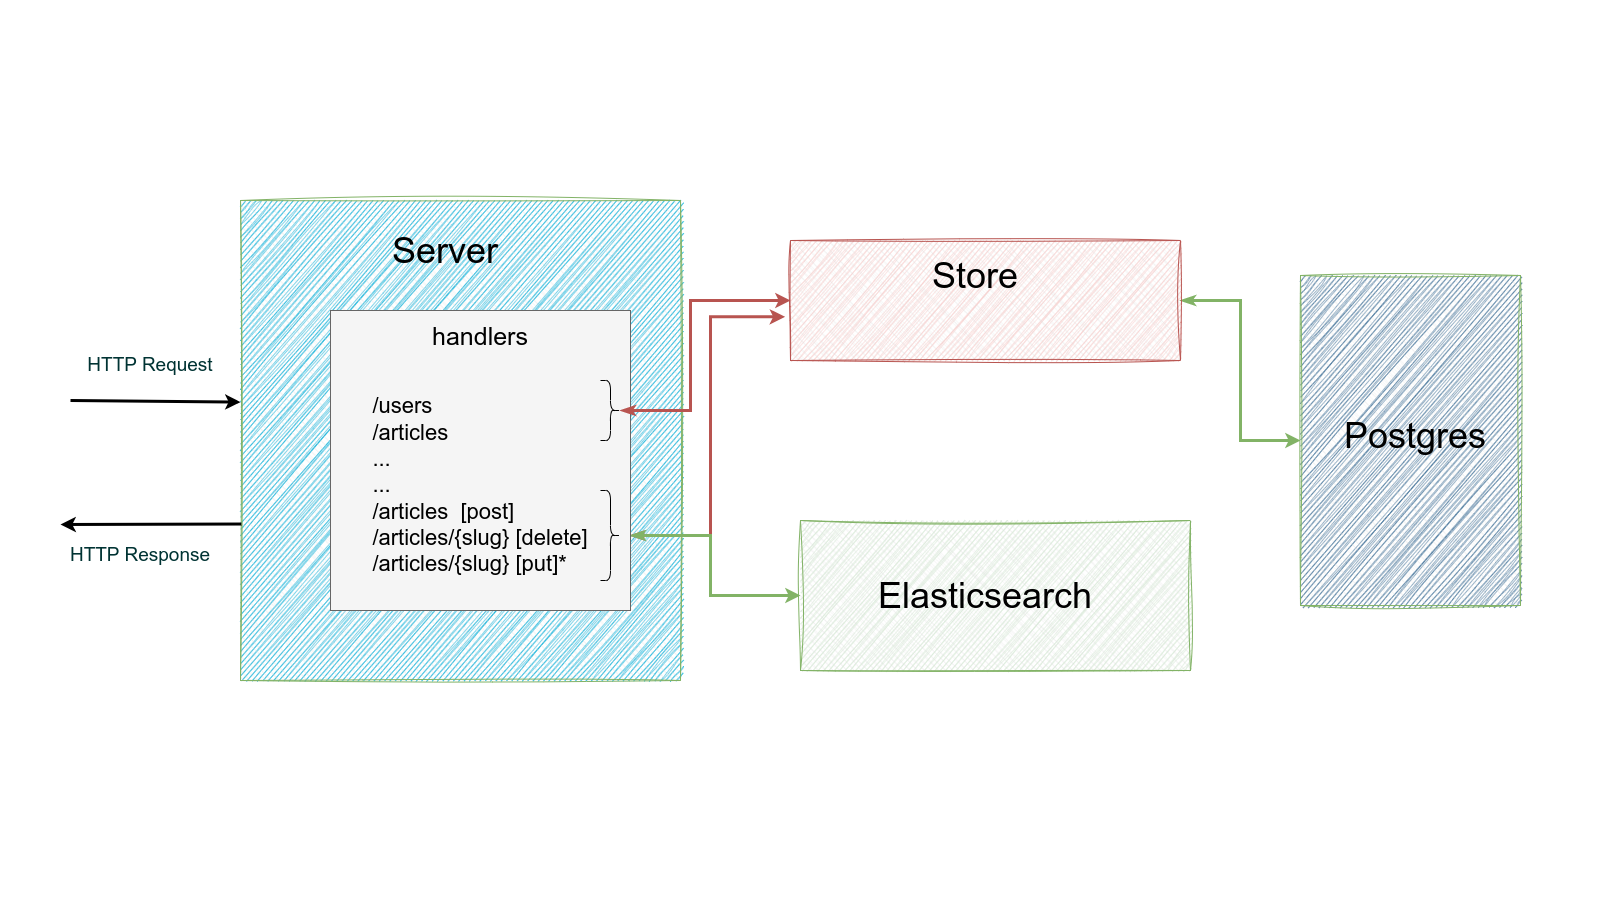

The diagram above was exported from draw.io. Its source (the exported page's mxGraphModel, read from the mxfile embedded in the PNG):
<mxGraphModel dx="1909" dy="1140" grid="1" gridSize="10" guides="1" tooltips="1" connect="1" arrows="1" fold="1" page="1" pageScale="1" pageWidth="1600" pageHeight="900" math="0" shadow="0">
  <root>
    <mxCell id="0" />
    <mxCell id="1" parent="0" />
    <mxCell id="Lr9EdpKN9mh8bFhu23xE-2" value="" style="verticalLabelPosition=bottom;verticalAlign=top;html=1;shape=mxgraph.basic.patternFillRect;fillStyle=diagRev;step=5;fillStrokeWidth=0.2;fillStrokeColor=#dddddd;fillColor=#00ADD8;strokeColor=#82b366;gradientColor=none;sketch=1;curveFitting=1;jiggle=2;" vertex="1" parent="1">
      <mxGeometry x="240" y="200" width="440" height="480" as="geometry" />
    </mxCell>
    <mxCell id="Lr9EdpKN9mh8bFhu23xE-23" style="edgeStyle=orthogonalEdgeStyle;rounded=0;orthogonalLoop=1;jettySize=auto;html=1;entryX=0;entryY=0.5;entryDx=0;entryDy=0;entryPerimeter=0;fillColor=#d5e8d4;strokeColor=#82b366;strokeWidth=3;startArrow=classicThin;startFill=0;" edge="1" parent="1" source="Lr9EdpKN9mh8bFhu23xE-3" target="Lr9EdpKN9mh8bFhu23xE-5">
      <mxGeometry relative="1" as="geometry" />
    </mxCell>
    <mxCell id="Lr9EdpKN9mh8bFhu23xE-3" value="" style="verticalLabelPosition=bottom;verticalAlign=top;html=1;shape=mxgraph.basic.patternFillRect;fillStyle=diagRev;step=5;fillStrokeWidth=0.2;fillStrokeColor=#dddddd;fillColor=#f8cecc;strokeColor=#b85450;sketch=1;curveFitting=1;jiggle=2;" vertex="1" parent="1">
      <mxGeometry x="790" y="240" width="390" height="120" as="geometry" />
    </mxCell>
    <mxCell id="Lr9EdpKN9mh8bFhu23xE-4" value="" style="verticalLabelPosition=bottom;verticalAlign=top;html=1;shape=mxgraph.basic.patternFillRect;fillStyle=diagRev;step=5;fillStrokeWidth=0.2;fillStrokeColor=#dddddd;fillColor=#d5e8d4;strokeColor=#82b366;gradientColor=none;sketch=1;curveFitting=1;jiggle=2;" vertex="1" parent="1">
      <mxGeometry x="800" y="520" width="390" height="150" as="geometry" />
    </mxCell>
    <mxCell id="Lr9EdpKN9mh8bFhu23xE-5" value="" style="verticalLabelPosition=bottom;verticalAlign=top;html=1;shape=mxgraph.basic.patternFillRect;fillStyle=diagRev;step=5;fillStrokeWidth=0.2;fillStrokeColor=#dddddd;fillColor=#336791;strokeColor=#82b366;gradientColor=none;sketch=1;curveFitting=1;jiggle=2;" vertex="1" parent="1">
      <mxGeometry x="1300" y="275" width="220" height="330" as="geometry" />
    </mxCell>
    <mxCell id="Lr9EdpKN9mh8bFhu23xE-6" value="&lt;span style=&quot;font-size: 36px;&quot;&gt;Postgres&lt;/span&gt;" style="text;html=1;strokeColor=none;fillColor=none;align=center;verticalAlign=middle;whiteSpace=wrap;rounded=0;" vertex="1" parent="1">
      <mxGeometry x="1380" y="410" width="70" height="50" as="geometry" />
    </mxCell>
    <mxCell id="Lr9EdpKN9mh8bFhu23xE-7" value="&lt;span style=&quot;font-size: 36px;&quot;&gt;Store&lt;/span&gt;" style="text;html=1;strokeColor=none;fillColor=none;align=center;verticalAlign=middle;whiteSpace=wrap;rounded=0;" vertex="1" parent="1">
      <mxGeometry x="940" y="250" width="70" height="50" as="geometry" />
    </mxCell>
    <mxCell id="Lr9EdpKN9mh8bFhu23xE-8" value="&lt;span style=&quot;font-size: 36px;&quot;&gt;Server&lt;/span&gt;" style="text;html=1;strokeColor=none;fillColor=none;align=center;verticalAlign=middle;whiteSpace=wrap;rounded=0;" vertex="1" parent="1">
      <mxGeometry x="410" y="225" width="70" height="50" as="geometry" />
    </mxCell>
    <mxCell id="Lr9EdpKN9mh8bFhu23xE-9" value="&lt;span style=&quot;font-size: 36px;&quot;&gt;Elasticsearch&lt;/span&gt;" style="text;html=1;strokeColor=none;fillColor=none;align=center;verticalAlign=middle;whiteSpace=wrap;rounded=0;" vertex="1" parent="1">
      <mxGeometry x="950" y="570" width="70" height="50" as="geometry" />
    </mxCell>
    <mxCell id="Lr9EdpKN9mh8bFhu23xE-24" style="edgeStyle=orthogonalEdgeStyle;rounded=0;orthogonalLoop=1;jettySize=auto;html=1;exitX=1;exitY=0.75;exitDx=0;exitDy=0;entryX=-0.014;entryY=0.636;entryDx=0;entryDy=0;entryPerimeter=0;strokeWidth=3;fillColor=#ffe6cc;strokeColor=#B85450;startArrow=blockThin;startFill=1;" edge="1" parent="1" source="Lr9EdpKN9mh8bFhu23xE-10" target="Lr9EdpKN9mh8bFhu23xE-3">
      <mxGeometry relative="1" as="geometry" />
    </mxCell>
    <mxCell id="Lr9EdpKN9mh8bFhu23xE-25" style="edgeStyle=orthogonalEdgeStyle;rounded=0;orthogonalLoop=1;jettySize=auto;html=1;exitX=1;exitY=0.75;exitDx=0;exitDy=0;entryX=0;entryY=0.5;entryDx=0;entryDy=0;entryPerimeter=0;startArrow=classicThin;startFill=1;fillColor=#d5e8d4;strokeColor=#82b366;strokeWidth=3;" edge="1" parent="1" source="Lr9EdpKN9mh8bFhu23xE-10" target="Lr9EdpKN9mh8bFhu23xE-4">
      <mxGeometry relative="1" as="geometry">
        <Array as="points">
          <mxPoint x="710" y="535" />
          <mxPoint x="710" y="595" />
        </Array>
      </mxGeometry>
    </mxCell>
    <mxCell id="Lr9EdpKN9mh8bFhu23xE-10" value="" style="whiteSpace=wrap;html=1;aspect=fixed;fillColor=#f5f5f5;fontColor=#333333;strokeColor=#666666;" vertex="1" parent="1">
      <mxGeometry x="330" y="310" width="300" height="300" as="geometry" />
    </mxCell>
    <mxCell id="Lr9EdpKN9mh8bFhu23xE-11" value="&lt;span style=&quot;font-size: 25px;&quot;&gt;handlers&lt;/span&gt;" style="text;html=1;strokeColor=none;fillColor=none;align=center;verticalAlign=middle;whiteSpace=wrap;rounded=0;" vertex="1" parent="1">
      <mxGeometry x="445" y="310" width="70" height="50" as="geometry" />
    </mxCell>
    <mxCell id="Lr9EdpKN9mh8bFhu23xE-12" value="&lt;div style=&quot;text-align: left;&quot;&gt;&lt;span style=&quot;font-size: 22px; background-color: initial;&quot;&gt;/users&lt;/span&gt;&lt;/div&gt;&lt;span style=&quot;font-size: 22px;&quot;&gt;&lt;div style=&quot;text-align: left;&quot;&gt;&lt;span style=&quot;background-color: initial;&quot;&gt;/articles&lt;/span&gt;&lt;/div&gt;&lt;div style=&quot;text-align: left;&quot;&gt;&lt;span style=&quot;background-color: initial;&quot;&gt;...&lt;/span&gt;&lt;/div&gt;&lt;div style=&quot;text-align: left;&quot;&gt;&lt;span style=&quot;background-color: initial;&quot;&gt;...&lt;/span&gt;&lt;/div&gt;&lt;div style=&quot;text-align: left;&quot;&gt;&lt;span style=&quot;background-color: initial;&quot;&gt;/articles&amp;nbsp; [post]&lt;/span&gt;&lt;/div&gt;&lt;div style=&quot;text-align: left;&quot;&gt;&lt;span style=&quot;background-color: initial;&quot;&gt;/articles/{slug} [delete]&lt;/span&gt;&lt;/div&gt;&lt;div style=&quot;text-align: left;&quot;&gt;&lt;span style=&quot;background-color: initial;&quot;&gt;/articles/{slug} [put]*&lt;/span&gt;&lt;/div&gt;&lt;/span&gt;" style="text;html=1;strokeColor=none;fillColor=none;align=center;verticalAlign=middle;whiteSpace=wrap;rounded=0;" vertex="1" parent="1">
      <mxGeometry x="370" y="370" width="220" height="230" as="geometry" />
    </mxCell>
    <mxCell id="Lr9EdpKN9mh8bFhu23xE-22" style="edgeStyle=orthogonalEdgeStyle;rounded=0;orthogonalLoop=1;jettySize=auto;html=1;entryX=0;entryY=0.5;entryDx=0;entryDy=0;entryPerimeter=0;fillColor=#f8cecc;strokeColor=#B85450;strokeWidth=3;startArrow=classicThin;startFill=0;" edge="1" parent="1" source="Lr9EdpKN9mh8bFhu23xE-19" target="Lr9EdpKN9mh8bFhu23xE-3">
      <mxGeometry relative="1" as="geometry">
        <Array as="points">
          <mxPoint x="690" y="410" />
          <mxPoint x="690" y="300" />
        </Array>
      </mxGeometry>
    </mxCell>
    <mxCell id="Lr9EdpKN9mh8bFhu23xE-19" value="" style="shape=curlyBracket;whiteSpace=wrap;html=1;rounded=1;flipH=1;labelPosition=right;verticalLabelPosition=middle;align=left;verticalAlign=middle;" vertex="1" parent="1">
      <mxGeometry x="600" y="380" width="20" height="60" as="geometry" />
    </mxCell>
    <mxCell id="Lr9EdpKN9mh8bFhu23xE-20" value="" style="shape=curlyBracket;whiteSpace=wrap;html=1;rounded=1;flipH=1;labelPosition=right;verticalLabelPosition=middle;align=left;verticalAlign=middle;" vertex="1" parent="1">
      <mxGeometry x="600" y="490" width="20" height="90" as="geometry" />
    </mxCell>
    <mxCell id="Lr9EdpKN9mh8bFhu23xE-28" value="" style="endArrow=classic;html=1;rounded=0;entryX=0;entryY=0.42;entryDx=0;entryDy=0;entryPerimeter=0;strokeWidth=3;" edge="1" parent="1" target="Lr9EdpKN9mh8bFhu23xE-2">
      <mxGeometry width="50" height="50" relative="1" as="geometry">
        <mxPoint x="70" y="400" as="sourcePoint" />
        <mxPoint x="120" y="350" as="targetPoint" />
      </mxGeometry>
    </mxCell>
    <mxCell id="Lr9EdpKN9mh8bFhu23xE-30" value="" style="endArrow=classic;html=1;rounded=0;exitX=0.002;exitY=0.674;exitDx=0;exitDy=0;exitPerimeter=0;strokeWidth=3;" edge="1" parent="1" source="Lr9EdpKN9mh8bFhu23xE-2">
      <mxGeometry width="50" height="50" relative="1" as="geometry">
        <mxPoint x="60" y="520" as="sourcePoint" />
        <mxPoint x="60" y="524" as="targetPoint" />
      </mxGeometry>
    </mxCell>
    <mxCell id="Lr9EdpKN9mh8bFhu23xE-33" value="&lt;font color=&quot;#003333&quot; style=&quot;font-size: 19px;&quot;&gt;HTTP Request&lt;/font&gt;" style="text;html=1;strokeColor=none;fillColor=none;align=center;verticalAlign=middle;whiteSpace=wrap;rounded=0;" vertex="1" parent="1">
      <mxGeometry x="80" y="350" width="140" height="30" as="geometry" />
    </mxCell>
    <mxCell id="Lr9EdpKN9mh8bFhu23xE-34" value="&lt;font color=&quot;#003333&quot; style=&quot;font-size: 19px;&quot;&gt;HTTP Response&lt;/font&gt;" style="text;html=1;strokeColor=none;fillColor=none;align=center;verticalAlign=middle;whiteSpace=wrap;rounded=0;" vertex="1" parent="1">
      <mxGeometry x="60" y="540" width="160" height="30" as="geometry" />
    </mxCell>
  </root>
</mxGraphModel>